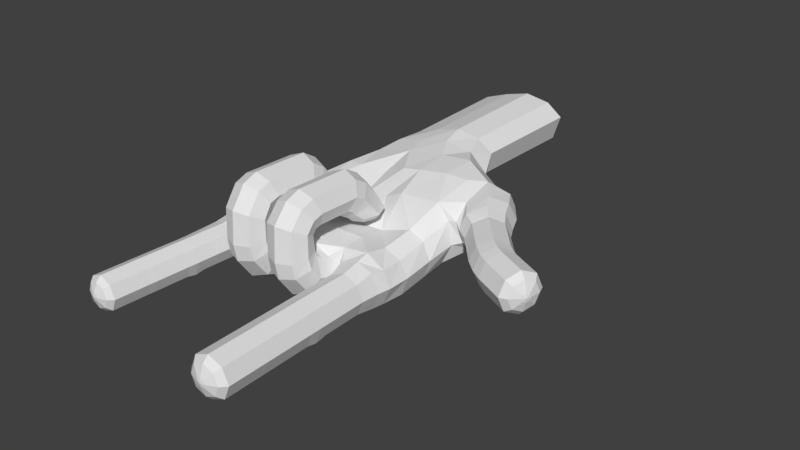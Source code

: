 # Source: hand2.0.blend  (saved by Blender 2.77.0; exported with 4.5.12 LTS)
import bpy
from mathutils import Matrix  # noqa: F401  (used for matrix-valued properties, if any)

bpy.ops.wm.read_factory_settings(use_empty=True)
scene = bpy.context.scene
scene.name = 'Scene'

# ---- collections
col_collection_1 = bpy.data.collections.new('Collection 1'); scene.collection.children.link(col_collection_1)

# ---- world
world_world = bpy.data.worlds.new('World'); scene.world = world_world
world_world.color = (0.05088, 0.05088, 0.05088)
world_world.use_sun_shadow = False
world_world.sun_shadow_jitter_overblur = 0.0
world_world.cycles.sampling_method = 'MANUAL'

# ---- meshes
me_cylinder_003 = bpy.data.meshes.new('Cylinder.003')
me_cylinder_003.from_pydata([(2.513, 1.348, -1.545), (3.221, 1.328, -1.253), (3.513, 1.278, -0.5477), (3.221, 1.229, 0.1577), (2.513, 1.209, 0.4499), (1.806, 1.229, 0.1577), (1.513, 1.278, -0.5477), (1.806, 1.328, -1.253), (3.221, 2.131, -1.173), (2.513, 2.0, -1.434), (3.513, 2.449, -0.5408), (3.221, 2.766, 0.09102), (2.513, 2.898, 0.3527), (1.806, 2.766, 0.09102), (1.513, 2.449, -0.5408), (1.806, 2.131, -1.173), (3.221, 2.361, -1.349), (2.513, 2.118, -1.513), (3.513, 2.947, -0.9534), (3.221, 3.533, -0.5574), (2.513, 3.775, -0.3934), (1.806, 3.533, -0.5574), (1.513, 2.947, -0.9534), (1.806, 2.361, -1.349), (3.221, 2.428, -1.656), (2.513, 2.147, -1.74), (3.513, 3.104, -1.451), (3.221, 3.781, -1.247), (2.513, 4.062, -1.162), (1.806, 3.781, -1.247), (1.513, 3.104, -1.451), (1.806, 2.428, -1.656), (3.221, 2.4, -3.354), (2.513, 2.127, -3.247), (3.513, 3.057, -3.615), (3.221, 3.714, -3.875), (2.513, 3.987, -3.983), (1.806, 3.714, -3.875), (1.513, 3.057, -3.615), (1.806, 2.4, -3.354), (3.221, 2.209, -3.688), (2.513, 1.977, -3.51), (3.513, 2.771, -4.117), (3.221, 3.333, -4.546), (2.513, 3.566, -4.724), (1.806, 3.333, -4.546), (1.513, 2.771, -4.117), (1.806, 2.209, -3.688), (3.183, 1.994, -3.881), (2.471, 1.831, -3.649), (3.486, 2.374, -4.472), (3.204, 2.749, -5.076), (2.502, 2.9, -5.34), (1.791, 2.737, -5.109), (1.487, 2.357, -4.518), (1.769, 1.982, -3.914), (3.22, 1.619, -4.345), (2.508, 1.585, -4.064), (3.524, 1.676, -5.045), (3.242, 1.721, -5.755), (2.539, 1.73, -6.059), (1.828, 1.696, -5.779), (1.524, 1.64, -5.078), (1.806, 1.594, -4.368), (2.513, 1.261, -1.584), (3.263, 1.131, -1.311), (3.573, 0.8168, -0.6512), (3.263, 0.5024, 0.008498), (2.513, 0.3722, 0.2818), (1.764, 0.5024, 0.008498), (1.454, 0.8168, -0.6512), (1.764, 1.131, -1.311), (2.513, 1.217, -1.671), (3.329, 0.9354, -1.5), (3.666, 0.2563, -1.086), (3.329, -0.4229, -0.6731), (2.513, -0.7041, -0.5019), (1.698, -0.4229, -0.6731), (1.361, 0.2563, -1.086), (1.698, 0.9354, -1.5), (2.481, 1.22, -1.904), (3.363, 0.8633, -1.904), (3.734, 0.002917, -1.907), (3.363, -0.8575, -1.904), (2.481, -1.392, -1.904), (1.599, -0.8575, -1.904), (1.224, 0.002917, -1.904), (1.599, 0.8633, -1.904), (2.012, 1.331, -4.574), (1.809, 1.365, -5.094), (2.028, 1.406, -5.607), (2.54, 1.43, -5.812), (3.047, 1.424, -5.59), (3.25, 1.391, -5.07), (2.518, 1.325, -4.352), (3.031, 1.349, -4.557), (2.534, 1.136, -5.099), (2.694, 1.176, -4.939), (2.53, 1.169, -4.878), (2.764, 1.189, -5.092), (2.699, 1.199, -5.247), (2.536, 1.2, -5.314), (2.372, 1.193, -5.253), (2.302, 1.18, -5.1), (2.367, 1.17, -4.944), (5.041, 1.0, -1.038), (5.091, 1.0, 0.9615), (5.748, 0.7071, -1.055), (5.797, 0.7071, 0.9441), (6.041, -3.815e-08, -1.062), (6.09, -3.811e-08, 0.9369), (5.748, -0.7071, -1.055), (5.797, -0.7071, 0.9441), (5.041, -1.0, -1.038), (5.091, -1.0, 0.9615), (4.335, -0.7071, -1.02), (4.384, -0.7071, 0.9789), (4.042, 1.377e-08, -1.013), (4.091, 1.382e-08, 0.9861), (4.335, 0.7071, -1.02), (4.384, 0.7071, 0.9789), (5.807, 0.7071, 1.5), (5.1, 1.0, 1.518), (6.1, 1.173e-07, 1.493), (5.807, -0.8085, 1.5), (5.1, -1.101, 1.518), (4.393, -0.8085, 1.535), (4.1, 1.693e-07, 1.542), (4.393, 0.7071, 1.535), (5.825, 0.7071, 2.043), (5.118, 1.0, 2.06), (6.117, 2.57e-07, 2.036), (5.825, -0.7071, 2.043), (5.118, -1.0, 2.06), (4.411, -0.7071, 2.078), (4.118, 3.09e-07, 2.085), (4.411, 0.7071, 2.078), (5.874, 0.7071, 4.056), (5.167, 1.0, 4.073), (6.167, 1.461e-07, 4.048), (5.874, -0.7071, 4.056), (5.167, -1.0, 4.073), (4.46, -0.7071, 4.09), (4.167, 1.98e-07, 4.098), (4.46, 0.7071, 4.09), (5.887, 0.7071, 4.469), (5.18, 1.0, 4.487), (6.18, 1.148e-07, 4.462), (5.887, -0.7071, 4.469), (5.18, -1.0, 4.487), (4.473, -0.7071, 4.504), (4.18, 1.668e-07, 4.511), (4.473, 0.7071, 4.504), (5.894, 0.7071, 4.86), (5.187, 1.0, 4.877), (6.187, 8.535e-08, 4.853), (5.894, -0.7071, 4.86), (5.187, -1.0, 4.877), (4.48, -0.7071, 4.895), (4.187, 1.373e-07, 4.902), (4.48, 0.7071, 4.895), (5.934, 0.7071, 6.509), (5.228, 1.0, 6.527), (6.227, -3.916e-08, 6.502), (5.934, -0.7071, 6.509), (5.228, -1.0, 6.527), (4.521, -0.7071, 6.544), (4.228, 1.276e-08, 6.551), (4.521, 0.7071, 6.544), (4.987, 1.156, -1.941), (5.747, 0.8633, -1.963), (6.112, 0.002917, -1.972), (5.747, -0.8589, -1.963), (4.987, -1.214, -1.941), (4.105, -0.8575, -1.919), (4.105, 0.8633, -1.919), (4.725, 0.5176, 6.82), (4.514, 2.589e-09, 6.825), (4.725, -0.5176, 6.82), (5.234, -0.7321, 6.807), (5.744, -0.5176, 6.795), (5.955, -3.546e-08, 6.789), (5.234, 0.7321, 6.807), (5.744, 0.5176, 6.795), (5.24, 6.256e-08, 7.049), (5.403, 0.1547, 6.997), (5.239, 0.2188, 7.001), (5.47, 2.898e-08, 6.995), (5.403, -0.1547, 6.997), (5.239, -0.2188, 7.001), (5.076, -0.1547, 7.005), (5.008, 4.03e-08, 7.007), (5.076, 0.1547, 7.005), (0.0, 1.348, -1.545), (0.7071, 1.328, -1.253), (1.0, 1.278, -0.5477), (0.7071, 1.229, 0.1577), (-8.742e-08, 1.209, 0.4499), (-0.7071, 1.229, 0.1577), (-1.0, 1.278, -0.5477), (-0.7071, 1.328, -1.253), (0.7071, 2.039, -1.173), (5.215e-08, 1.907, -1.434), (1.0, 2.356, -0.5408), (0.7071, 2.674, 0.09102), (-3.527e-08, 2.805, 0.3527), (-0.7071, 2.674, 0.09102), (-1.0, 2.356, -0.5408), (-0.7071, 2.039, -1.173), (0.7071, 2.425, -1.332), (0.0, 2.182, -1.496), (1.0, 3.011, -0.9358), (0.7071, 3.597, -0.5399), (0.0, 3.839, -0.3758), (-0.7071, 3.597, -0.5399), (-1.0, 3.011, -0.9358), (-0.7071, 2.425, -1.332), (0.7071, 2.486, -1.624), (1.192e-07, 2.205, -1.709), (1.0, 3.163, -1.419), (0.7071, 3.84, -1.215), (1.192e-07, 4.12, -1.13), (-0.7071, 3.84, -1.215), (-1.0, 3.163, -1.419), (-0.7071, 2.486, -1.624), (0.7071, 2.465, -3.366), (1.192e-07, 2.193, -3.258), (1.0, 3.122, -3.626), (0.7071, 3.78, -3.886), (1.192e-07, 4.052, -3.994), (-0.7071, 3.78, -3.886), (-1.0, 3.122, -3.626), (-0.7071, 2.465, -3.366), (0.7071, 2.237, -3.688), (1.565e-07, 2.005, -3.51), (1.0, 2.799, -4.117), (0.7071, 3.361, -4.547), (6.904e-08, 3.594, -4.724), (-0.7071, 3.361, -4.547), (-1.0, 2.799, -4.117), (-0.7071, 2.237, -3.688), (0.6692, 2.095, -3.778), (-0.04216, 1.933, -3.547), (0.9729, 2.475, -4.369), (0.691, 2.85, -4.973), (-0.01141, 3.001, -5.237), (-0.7228, 2.839, -5.006), (-1.026, 2.459, -4.415), (-0.7446, 2.083, -3.811), (0.7064, 1.306, -4.345), (-0.005015, 1.273, -4.064), (1.01, 1.363, -5.045), (0.7281, 1.409, -5.755), (0.02573, 1.417, -6.059), (-0.6857, 1.383, -5.779), (-0.9893, 1.327, -5.078), (-0.7074, 1.281, -4.368), (4.448e-10, 1.261, -1.584), (0.7493, 1.131, -1.311), (1.06, 0.8168, -0.6512), (0.7493, 0.5024, 0.008498), (-9.22e-08, 0.3722, 0.2818), (-0.7493, 0.5024, 0.008498), (-1.06, 0.8168, -0.6512), (-0.7493, 1.131, -1.311), (5.064e-09, 1.217, -1.671), (0.8151, 0.9354, -1.5), (1.153, 0.2563, -1.086), (0.8151, -0.4229, -0.6731), (-9.571e-08, -0.7041, -0.5019), (-0.8151, -0.4229, -0.6731), (-1.153, 0.2563, -1.086), (-0.8151, 0.9354, -1.5), (-0.03258, 1.22, -1.904), (0.8496, 0.8633, -1.904), (0.8496, -0.8575, -1.904), (-0.03258, -1.386, -1.904), (-0.9148, -0.8575, -1.904), (-1.322, 0.002714, -1.907), (-0.9148, 0.8633, -1.904), (-0.5018, 1.018, -4.574), (-0.7049, 1.052, -5.094), (-0.4859, 1.093, -5.607), (0.02701, 1.118, -5.812), (0.5333, 1.111, -5.59), (0.7364, 1.078, -5.07), (0.004504, 1.012, -4.352), (0.5174, 1.037, -4.557), (0.02041, 0.8236, -5.099), (0.1805, 0.8633, -4.939), (0.01612, 0.8557, -4.878), (0.2506, 0.8757, -5.092), (0.1853, 0.8857, -5.247), (0.02285, 0.8873, -5.314), (-0.1416, 0.8797, -5.253), (-0.2116, 0.8673, -5.1), (-0.1463, 0.8574, -4.944), (-2.449, 0.8609, -1.187), (-2.54, 0.8609, 0.5321), (-1.841, 0.6087, -1.155), (-1.932, 0.6087, 0.5643), (-1.59, -1.694e-08, -1.142), (-1.681, -1.676e-08, 0.5776), (-1.841, -0.6087, -1.155), (-1.932, -0.6087, 0.5643), (-2.449, -0.8609, -1.187), (-2.54, -0.8609, 0.5321), (-3.057, -0.6087, -1.219), (-3.148, -0.6087, 0.5), (-3.309, 3.782e-08, -1.233), (-3.4, 3.8e-08, 0.4867), (-3.057, 0.693, -1.219), (-3.148, 0.6087, 0.5), (-1.95, 0.6087, 1.052), (-2.557, 0.8609, 1.02), (-1.698, 1.182e-07, 1.065), (-1.95, -0.6869, 1.052), (-2.557, -0.939, 1.02), (-3.165, -0.6869, 0.9877), (-3.417, 1.73e-07, 0.9744), (-3.165, 0.6087, 0.9877), (-1.982, 0.6087, 1.509), (-2.59, 0.8609, 1.477), (-1.731, 2.374e-07, 1.523), (-1.982, -0.6087, 1.509), (-2.59, -0.8609, 1.477), (-3.198, -0.6087, 1.445), (-3.45, 2.922e-07, 1.432), (-3.198, 0.6087, 1.445), (-2.074, 0.6087, 3.24), (-2.682, 0.8609, 3.208), (-1.822, 1.42e-07, 3.253), (-2.074, -0.6087, 3.24), (-2.682, -0.8609, 3.208), (-3.29, -0.6087, 3.176), (-3.541, 1.968e-07, 3.162), (-3.29, 0.6087, 3.176), (-2.098, 0.6087, 3.552), (-2.706, 0.8609, 3.52), (-1.846, 1.073e-07, 3.565), (-2.098, -0.6087, 3.552), (-2.706, -0.8609, 3.52), (-3.313, -0.6087, 3.488), (-3.565, 1.621e-07, 3.474), (-3.313, 0.6087, 3.488), (-2.111, 0.6087, 3.932), (-2.718, 0.8609, 3.9), (-1.859, 8.98e-08, 3.945), (-2.111, -0.6087, 3.932), (-2.718, -0.8609, 3.9), (-3.326, -0.6087, 3.867), (-3.578, 1.446e-07, 3.854), (-3.326, 0.6087, 3.867), (-2.186, 0.6087, 5.35), (-2.793, 0.8609, 5.318), (-1.934, -1.727e-08, 5.363), (-2.186, -0.6087, 5.35), (-2.793, -0.8609, 5.318), (-3.401, -0.6087, 5.286), (-3.653, 3.749e-08, 5.272), (-3.401, 0.6087, 5.286), (-2.408, 0.9913, -1.966), (-1.678, 0.7432, -1.926), (-1.678, -0.7382, -1.926), (-2.387, -1.045, -1.966), (-3.086, -0.7382, -2.006), (-3.31, 0.002511, -2.023), (-3.085, 0.782, -2.006), (-3.244, 0.4456, 5.536), (-3.426, 2.735e-08, 5.526), (-3.244, -0.4456, 5.536), (-2.806, -0.6302, 5.559), (-2.368, -0.4456, 5.582), (-2.186, -1.266e-08, 5.592), (-2.806, 0.6302, 5.559), (-2.368, 0.4456, 5.582), (-2.817, 7.537e-08, 5.767), (-2.674, 0.1332, 5.733), (-2.815, 0.1884, 5.726), (-2.616, 4.53e-08, 5.736), (-2.674, -0.1332, 5.733), (-2.815, -0.1884, 5.726), (-2.956, -0.1332, 5.718), (-3.014, 5.737e-08, 5.715), (-2.956, 0.1332, 5.718), (2.481, 1.212, -2.572), (3.734, 1.147, -2.549), (3.734, 0.002917, -2.544), (3.734, -0.8575, -2.549), (2.481, -1.378, -2.541), (1.224, -0.8575, -2.541), (1.224, 0.002917, -2.541), (1.224, 1.262, -2.541), (4.987, 1.314, -2.578), (5.839, 0.7679, -2.6), (6.212, 0.002917, -2.609), (5.803, -0.8887, -2.6), (4.935, -1.309, -2.578), (-0.03258, 1.245, -2.593), (-0.03258, -1.366, -2.541), (-1.296, -0.7978, -2.552), (-1.322, 0.002714, -2.544), (-1.296, 1.288, -2.552), (-2.23, 1.175, -2.603), (-2.268, -1.152, -2.603), (-3.141, -0.7382, -2.643), (-3.321, 0.002511, -2.66), (-3.077, 0.8749, -2.643), (7.446, 2.819, -7.742), (8.131, 2.439, -8.351), (8.415, 1.656, -8.604), (7.931, 0.6053, -8.351), (6.964, 0.2254, -7.403), (6.873, 0.7071, -6.793), (6.589, 1.705, -6.613), (6.634, 2.439, -7.269), (8.447, 2.348, -7.67), (7.83, 2.69, -7.121), (8.703, 1.522, -7.898), (8.447, 0.6965, -7.67), (7.83, 0.3544, -7.121), (7.213, 0.7297, -6.572), (6.958, 1.564, -6.345), (7.213, 2.348, -6.474), (8.839, 2.229, -7.052), (8.311, 2.522, -6.582), (9.057, 1.522, -7.247), (8.839, 0.8153, -7.052), (8.311, 0.5224, -6.582), (7.782, 0.8153, -6.112), (7.564, 1.522, -5.917), (7.782, 2.229, -6.112), (10.18, 2.229, -5.548), (9.649, 2.522, -5.078), (10.4, 1.522, -5.743), (10.18, 0.8153, -5.548), (9.649, 0.5224, -5.078), (9.121, 0.8153, -4.608), (8.902, 1.522, -4.413), (9.121, 2.229, -4.608), (10.51, 2.229, -5.258), (10.09, 2.522, -4.693), (10.69, 1.522, -5.493), (10.51, 0.8153, -5.258), (10.09, 0.5224, -4.693), (9.663, 0.8153, -4.127), (9.487, 1.522, -3.892), (9.663, 2.229, -4.127), (10.8, 2.229, -5.056), (10.49, 2.522, -4.424), (10.93, 1.522, -5.318), (10.8, 0.8153, -5.056), (10.49, 0.5224, -4.424), (10.17, 0.8153, -3.791), (10.04, 1.522, -3.529), (10.17, 2.229, -3.791), (12.28, 2.229, -4.32), (11.96, 2.522, -3.687), (12.41, 1.522, -4.582), (12.28, 0.8153, -4.32), (11.96, 0.5224, -3.687), (11.65, 0.8153, -3.055), (11.52, 1.522, -2.792), (11.65, 2.229, -3.055), (11.99, 2.04, -3.106), (11.89, 1.522, -2.917), (11.99, 1.005, -3.106), (12.21, 0.7903, -3.562), (12.44, 1.005, -4.018), (12.54, 1.522, -4.207), (12.21, 2.254, -3.562), (12.44, 2.04, -4.018), (12.43, 1.522, -3.454), (12.46, 1.677, -3.622), (12.39, 1.741, -3.476), (12.49, 1.522, -3.682), (12.46, 1.368, -3.622), (12.39, 1.304, -3.476), (12.31, 1.368, -3.329), (12.28, 1.522, -3.269), (12.31, 1.677, -3.329), (2.456, 1.157, -3.671), (3.682, 1.187, -3.678), (3.734, -1.205, -3.677), (2.481, -1.412, -3.67), (1.224, -1.108, -3.67), (1.227, 1.212, -3.671), (4.989, 1.094, -3.707), (5.807, 0.7363, -3.727), (6.212, 0.002917, -3.737), (5.91, -0.8887, -3.728), (4.865, -1.304, -3.707), (-0.0029, 1.115, -3.671), (-0.03258, -1.356, -3.67), (-1.296, -1.007, -3.681), (-1.239, 1.153, -3.681), (-2.276, 1.225, -3.731), (-2.268, -1.114, -3.732), (-2.916, -0.7382, -3.772), (-3.142, 0.002511, -3.788), (-3.024, 0.8545, -3.768), (2.513, 0.7915, -5.22), (3.509, 0.8472, -5.228), (3.726, -1.277, -5.228), (2.479, -1.38, -5.22), (1.227, -1.327, -5.22), (1.226, 0.7231, -5.22), (5.08, 1.373, -5.257), (5.823, 1.033, -5.278), (6.195, 0.1784, -5.287), (5.894, -0.7, -5.278), (4.853, -1.208, -5.257), (-0.06126, 0.6723, -5.22), (-0.02465, -1.314, -5.22), (-1.283, -1.225, -5.231), (-1.068, 0.7081, -5.231), (-2.163, 1.044, -5.283), (-2.28, -1.04, -5.282), (-2.907, -0.7345, -5.322), (-2.889, 0.7073, -5.322), (-3.205, 0.006356, -5.322), (-3.246, 0.006356, -6.603), (-2.819, 0.7073, -6.603), (-2.994, -0.7345, -6.603), (-2.251, -1.04, -6.563), (-2.25, 1.223, -6.564), (-1.068, 1.556, -6.512), (-1.283, -1.25, -6.512), (-0.02465, -1.321, -6.501), (-0.06126, 1.486, -6.493), (4.853, -1.065, -6.538), (5.894, -0.5363, -6.563), (6.424, 0.5359, -6.547), (6.206, 1.678, -6.538), (5.609, 2.383, -6.563), (1.226, 1.414, -6.623), (1.289, -1.328, -6.501), (2.479, -1.358, -6.501), (3.726, -1.26, -6.509), (3.509, 2.174, -6.59), (2.513, 1.691, -6.658), (6.741, 2.954, -8.695), (7.64, 2.439, -9.171), (7.8, 1.867, -9.337), (7.556, 0.6053, -9.171), (6.655, 0.09617, -8.344), (5.99, 2.983, -8.21), (-2.845, 0.006356, -8.085), (-2.448, 0.7073, -8.085), (-2.61, -0.7345, -8.085), (-1.919, -1.04, -8.045), (-1.918, 1.367, -8.046), (-0.8186, 2.086, -7.994), (-1.019, -1.255, -7.994), (0.1523, -1.351, -7.984), (-0.04153, 2.153, -7.83), (4.691, -0.9459, -8.02), (5.66, -0.5363, -8.045), (4.893, 3.01, -8.116), (1.316, 2.044, -7.983), (1.143, -1.304, -7.984), (2.441, -1.303, -7.984), (3.643, -1.219, -7.991), (3.441, 2.826, -7.991), (2.514, 2.647, -7.983), (5.083, 3.202, -9.6), (6.714, 1.981, -9.84), (0.134, 2.633, -10.55), (6.031, 0.4153, -9.772), (-0.5524, 0.005506, -10.57), (0.7994, -0.1213, -10.55), (-1.991, -0.3641, -9.547), (-1.368, 1.188, -9.527), (4.309, 3.062, -10.66), (-1.206, -0.917, -9.481), (1.523, 2.99, -10.55), (-0.2614, 2.325, -9.45), (5.11, 2.112, -10.83), (0.6542, -1.091, -9.445), (2.227, -0.1272, -10.55), (4.402, -0.6945, -9.494), (-0.9905, 1.373, -10.61), (3.61, 3.112, -9.48), (1.651, 2.812, -9.444), (4.707, 0.9737, -10.78), (2.619, -1.1, -9.449), (-1.123, 0.4073, -10.62), (3.523, 0.1672, -10.58), (2.947, 3.264, -10.57), (0.428, 2.737, -11.72), (-0.143, 0.5049, -11.75), (0.9817, 0.3784, -11.72), (3.902, 3.248, -11.83), (1.584, 3.16, -11.72), (4.568, 2.605, -12.01), (2.17, 0.3725, -11.72), (-0.5076, 1.869, -11.78), (4.233, 1.47, -11.96), (-0.6177, 0.9056, -11.79), (3.248, 0.6661, -11.76), (2.769, 3.47, -11.75), (0.3908, 2.879, -17.48), (-0.211, 0.526, -17.5), (0.9742, 0.3928, -17.48), (4.051, 3.417, -17.6), (1.609, 3.324, -17.48), (4.754, 2.739, -17.78), (2.226, 0.3865, -17.48), (-0.5952, 1.963, -17.54), (4.401, 1.544, -17.73), (-0.7112, 0.9483, -17.55), (3.363, 0.696, -17.51), (2.858, 3.651, -17.5)], [], [(1, 8, 10, 2), (2, 10, 11, 3), (3, 11, 12, 4), (4, 12, 13, 5), (5, 13, 14, 6), (6, 14, 15, 7), (7, 15, 9, 0), (386, 482, 481, 385), (2, 3, 67, 66), (9, 15, 23, 17), (19, 18, 26, 27), (14, 13, 21, 22), (12, 11, 19, 20), (10, 8, 16, 18), (15, 14, 22, 23), (13, 12, 20, 21), (11, 10, 18, 19), (8, 9, 17, 16), (31, 30, 38, 39), (16, 17, 25, 24), (17, 23, 31, 25), (22, 21, 29, 30), (20, 19, 27, 28), (18, 16, 24, 26), (23, 22, 30, 31), (21, 20, 28, 29), (36, 35, 43, 44), (29, 28, 36, 37), (27, 26, 34, 35), (24, 25, 33, 32), (25, 31, 39, 33), (30, 29, 37, 38), (28, 27, 35, 36), (26, 24, 32, 34), (41, 47, 55, 49), (34, 32, 40, 42), (39, 38, 46, 47), (37, 36, 44, 45), (35, 34, 42, 43), (32, 33, 41, 40), (33, 39, 47, 41), (38, 37, 45, 46), (53, 61, 62, 54), (46, 45, 53, 54), (44, 43, 51, 52), (42, 40, 48, 50), (47, 46, 54, 55), (45, 44, 52, 53), (43, 42, 50, 51), (40, 41, 49, 48), (55, 63, 57, 49), (51, 59, 60, 52), (48, 56, 58, 50), (242, 250, 249, 241), (55, 54, 62, 63), (52, 60, 61, 53), (50, 58, 59, 51), (62, 61, 90, 89), (64, 65, 73, 72), (5, 6, 70, 69), (3, 4, 68, 67), (6, 7, 71, 70), (1, 2, 66, 65), (4, 5, 69, 68), (7, 0, 64, 71), (0, 1, 65, 64), (78, 79, 87, 86), (71, 64, 72, 79), (69, 70, 78, 77), (67, 68, 76, 75), (65, 66, 74, 73), (70, 71, 79, 78), (68, 69, 77, 76), (66, 67, 75, 74), (76, 77, 85, 84), (74, 75, 83, 82), (72, 73, 81, 80), (79, 72, 80, 87), (77, 78, 86, 85), (75, 76, 84, 83), (73, 74, 82, 81), (58, 56, 95, 93), (59, 58, 93, 92), (57, 63, 88, 94), (60, 59, 92, 91), (63, 62, 89, 88), (56, 57, 94, 95), (61, 60, 91, 90), (90, 91, 101, 102), (92, 93, 99, 100), (89, 90, 102, 103), (94, 88, 104, 98), (98, 96, 97), (88, 89, 103, 104), (91, 92, 100, 101), (95, 94, 98, 97), (93, 95, 97, 99), (99, 97, 96), (100, 99, 96), (101, 100, 96), (96, 102, 101), (102, 96, 103), (103, 96, 104), (96, 98, 104), (105, 106, 108, 107), (107, 108, 110, 109), (109, 110, 112, 111), (111, 112, 114, 113), (113, 114, 116, 115), (115, 116, 118, 117), (120, 118, 127, 128), (117, 118, 120, 119), (119, 120, 106, 105), (113, 173, 172, 111), (138, 146, 145, 137), (110, 108, 121, 123), (116, 114, 125, 126), (106, 120, 128, 122), (108, 106, 122, 121), (112, 110, 123, 124), (118, 116, 126, 127), (114, 112, 124, 125), (124, 132, 133, 125), (127, 135, 136, 128), (125, 133, 134, 126), (124, 123, 131, 132), (128, 136, 130, 122), (126, 134, 135, 127), (121, 129, 131, 123), (136, 135, 143, 144), (141, 149, 150, 142), (134, 133, 141, 142), (132, 131, 139, 140), (129, 130, 138, 137), (130, 136, 144, 138), (135, 134, 142, 143), (133, 132, 140, 141), (131, 129, 137, 139), (314, 322, 321, 313), (139, 147, 148, 140), (138, 144, 152, 146), (142, 150, 151, 143), (140, 148, 149, 141), (137, 145, 147, 139), (143, 151, 152, 144), (150, 149, 157, 158), (160, 159, 167, 168), (148, 147, 155, 156), (145, 146, 154, 153), (146, 152, 160, 154), (151, 150, 158, 159), (149, 148, 156, 157), (147, 145, 153, 155), (152, 151, 159, 160), (167, 166, 178, 177), (158, 157, 165, 166), (156, 155, 163, 164), (153, 154, 162, 161), (154, 160, 168, 162), (159, 158, 166, 167), (157, 156, 164, 165), (155, 153, 161, 163), (119, 175, 82, 117), (115, 174, 173, 113), (105, 169, 175, 119), (111, 172, 171, 109), (117, 82, 174, 115), (122, 130, 129, 121), (109, 171, 170, 107), (107, 170, 169, 105), (163, 161, 183, 181), (164, 163, 181, 180), (162, 168, 176, 182), (165, 164, 180, 179), (168, 167, 177, 176), (161, 162, 182, 183), (166, 165, 179, 178), (178, 179, 189, 190), (180, 181, 187, 188), (177, 178, 190, 191), (182, 176, 192, 186), (186, 184, 185), (176, 177, 191, 192), (179, 180, 188, 189), (183, 182, 186, 185), (181, 183, 185, 187), (187, 185, 184), (188, 187, 184), (189, 188, 184), (184, 190, 189), (190, 184, 191), (191, 184, 192), (184, 186, 192), (194, 201, 203, 195), (195, 203, 204, 196), (196, 204, 205, 197), (197, 205, 206, 198), (198, 206, 207, 199), (199, 207, 208, 200), (200, 208, 202, 193), (49, 57, 56, 48), (195, 196, 260, 259), (202, 208, 216, 210), (212, 211, 219, 220), (207, 206, 214, 215), (205, 204, 212, 213), (203, 201, 209, 211), (208, 207, 215, 216), (206, 205, 213, 214), (204, 203, 211, 212), (201, 202, 210, 209), (224, 223, 231, 232), (209, 210, 218, 217), (210, 216, 224, 218), (215, 214, 222, 223), (213, 212, 220, 221), (211, 209, 217, 219), (216, 215, 223, 224), (214, 213, 221, 222), (229, 228, 236, 237), (222, 221, 229, 230), (220, 219, 227, 228), (217, 218, 226, 225), (218, 224, 232, 226), (223, 222, 230, 231), (221, 220, 228, 229), (219, 217, 225, 227), (234, 240, 248, 242), (227, 225, 233, 235), (232, 231, 239, 240), (230, 229, 237, 238), (228, 227, 235, 236), (225, 226, 234, 233), (226, 232, 240, 234), (231, 230, 238, 239), (246, 254, 255, 247), (239, 238, 246, 247), (237, 236, 244, 245), (235, 233, 241, 243), (240, 239, 247, 248), (238, 237, 245, 246), (236, 235, 243, 244), (233, 234, 242, 241), (248, 256, 250, 242), (244, 252, 253, 245), (241, 249, 251, 243), (248, 247, 255, 256), (245, 253, 254, 246), (243, 251, 252, 244), (255, 254, 282, 281), (257, 258, 266, 265), (198, 199, 263, 262), (196, 197, 261, 260), (199, 200, 264, 263), (194, 195, 259, 258), (197, 198, 262, 261), (200, 193, 257, 264), (193, 194, 258, 257), (271, 272, 279, 278), (264, 257, 265, 272), (262, 263, 271, 270), (260, 261, 269, 268), (258, 259, 267, 266), (263, 264, 272, 271), (261, 262, 270, 269), (259, 260, 268, 267), (269, 270, 277, 276), (267, 268, 275, 86), (265, 266, 274, 273), (272, 265, 273, 279), (270, 271, 278, 277), (268, 269, 276, 275), (266, 267, 86, 274), (251, 249, 287, 285), (252, 251, 285, 284), (250, 256, 280, 286), (253, 252, 284, 283), (256, 255, 281, 280), (249, 250, 286, 287), (254, 253, 283, 282), (282, 283, 293, 294), (284, 285, 291, 292), (281, 282, 294, 295), (286, 280, 296, 290), (290, 288, 289), (280, 281, 295, 296), (283, 284, 292, 293), (287, 286, 290, 289), (285, 287, 289, 291), (291, 289, 288), (292, 291, 288), (293, 292, 288), (288, 294, 293), (294, 288, 295), (295, 288, 296), (288, 290, 296), (297, 298, 300, 299), (299, 300, 302, 301), (301, 302, 304, 303), (303, 304, 306, 305), (305, 306, 308, 307), (307, 308, 310, 309), (312, 310, 319, 320), (309, 310, 312, 311), (311, 312, 298, 297), (305, 364, 363, 303), (330, 338, 337, 329), (302, 300, 313, 315), (308, 306, 317, 318), (298, 312, 320, 314), (300, 298, 314, 313), (304, 302, 315, 316), (310, 308, 318, 319), (306, 304, 316, 317), (316, 324, 325, 317), (319, 327, 328, 320), (317, 325, 326, 318), (316, 315, 323, 324), (320, 328, 322, 314), (318, 326, 327, 319), (313, 321, 323, 315), (328, 327, 335, 336), (333, 341, 342, 334), (326, 325, 333, 334), (324, 323, 331, 332), (321, 322, 330, 329), (322, 328, 336, 330), (327, 326, 334, 335), (325, 324, 332, 333), (323, 321, 329, 331), (331, 339, 340, 332), (330, 336, 344, 338), (334, 342, 343, 335), (332, 340, 341, 333), (329, 337, 339, 331), (335, 343, 344, 336), (342, 341, 349, 350), (352, 351, 359, 360), (340, 339, 347, 348), (337, 338, 346, 345), (338, 344, 352, 346), (343, 342, 350, 351), (341, 340, 348, 349), (339, 337, 345, 347), (344, 343, 351, 352), (359, 358, 370, 369), (350, 349, 357, 358), (348, 347, 355, 356), (345, 346, 354, 353), (346, 352, 360, 354), (351, 350, 358, 359), (349, 348, 356, 357), (347, 345, 353, 355), (311, 367, 366, 309), (307, 365, 364, 305), (297, 361, 367, 311), (303, 363, 278, 301), (309, 366, 365, 307), (301, 278, 362, 299), (299, 362, 361, 297), (355, 353, 375, 373), (356, 355, 373, 372), (354, 360, 368, 374), (357, 356, 372, 371), (360, 359, 369, 368), (353, 354, 374, 375), (358, 357, 371, 370), (370, 371, 381, 382), (372, 373, 379, 380), (369, 370, 382, 383), (374, 368, 384, 378), (378, 376, 377), (368, 369, 383, 384), (371, 372, 380, 381), (375, 374, 378, 377), (373, 375, 377, 379), (379, 377, 376), (380, 379, 376), (381, 380, 376), (376, 382, 381), (382, 376, 383), (383, 376, 384), (376, 378, 384), (366, 367, 407, 406), (277, 278, 401, 400), (170, 171, 395, 394), (80, 81, 386, 385), (367, 361, 403, 407), (278, 279, 402, 401), (171, 172, 396, 395), (81, 82, 387, 386), (279, 273, 398, 402), (172, 173, 397, 396), (82, 83, 388, 387), (173, 174, 388, 397), (83, 84, 389, 388), (175, 169, 393, 386), (84, 85, 390, 389), (85, 86, 391, 390), (86, 87, 392, 391), (274, 86, 391, 392), (361, 362, 402, 403), (87, 80, 385, 392), (174, 82, 387, 388), (273, 274, 392, 398), (86, 275, 390, 391), (362, 278, 401, 402), (363, 364, 404, 400), (82, 175, 386, 387), (278, 363, 400, 401), (364, 365, 405, 404), (275, 276, 399, 390), (365, 366, 406, 405), (276, 277, 400, 399), (169, 170, 394, 393), (415, 414, 422, 423), (520, 521, 523, 518), (410, 409, 416, 418), (413, 412, 420, 421), (408, 415, 423, 417), (409, 408, 417, 416), (411, 410, 418, 419), (414, 413, 421, 422), (412, 411, 419, 420), (419, 427, 428, 420), (422, 430, 431, 423), (420, 428, 429, 421), (419, 418, 426, 427), (423, 431, 425, 417), (421, 429, 430, 422), (416, 424, 426, 418), (431, 430, 438, 439), (436, 435, 443, 444), (429, 428, 436, 437), (427, 426, 434, 435), (424, 425, 433, 432), (425, 431, 439, 433), (430, 429, 437, 438), (428, 427, 435, 436), (426, 424, 432, 434), (434, 432, 440, 442), (439, 438, 446, 447), (437, 436, 444, 445), (435, 434, 442, 443), (432, 433, 441, 440), (433, 439, 447, 441), (438, 437, 445, 446), (445, 453, 454, 446), (446, 454, 455, 447), (445, 444, 452, 453), (442, 450, 451, 443), (447, 455, 449, 441), (443, 451, 452, 444), (440, 448, 450, 442), (455, 454, 462, 463), (462, 461, 466, 465), (453, 452, 460, 461), (451, 450, 458, 459), (448, 449, 457, 456), (449, 455, 463, 457), (454, 453, 461, 462), (452, 451, 459, 460), (450, 448, 456, 458), (458, 456, 471, 469), (459, 458, 469, 468), (457, 463, 464, 470), (460, 459, 468, 467), (463, 462, 465, 464), (456, 457, 470, 471), (461, 460, 467, 466), (466, 467, 477, 478), (468, 469, 475, 476), (465, 466, 478, 479), (470, 464, 480, 474), (474, 472, 473), (464, 465, 479, 480), (467, 468, 476, 477), (471, 470, 474, 473), (469, 471, 473, 475), (475, 473, 472), (476, 475, 472), (477, 476, 472), (472, 478, 477), (478, 472, 479), (479, 472, 480), (472, 474, 480), (395, 489, 488, 394), (482, 502, 501, 481), (405, 498, 497, 404), (396, 490, 489, 395), (404, 497, 494, 400), (397, 491, 490, 396), (392, 486, 492, 398), (390, 485, 484, 389), (402, 495, 496, 403), (400, 494, 493, 399), (385, 481, 486, 392), (406, 499, 498, 405), (388, 483, 491, 397), (407, 500, 499, 406), (398, 492, 495, 402), (399, 493, 485, 390), (403, 496, 500, 407), (394, 488, 487, 393), (393, 487, 482, 386), (389, 484, 483, 388), (492, 512, 515, 495), (485, 505, 504, 484), (497, 517, 514, 494), (498, 518, 517, 497), (481, 501, 506, 486), (495, 515, 516, 496), (496, 516, 519, 500), (488, 508, 507, 487), (483, 503, 511, 491), (489, 509, 508, 488), (500, 519, 520, 499), (490, 510, 509, 489), (487, 507, 502, 482), (491, 511, 510, 490), (486, 506, 512, 492), (494, 514, 513, 493), (484, 504, 503, 483), (493, 513, 505, 485), (499, 520, 518, 498), (193, 202, 201, 194), (503, 538, 530, 511), (506, 535, 529, 512), (514, 527, 528, 513), (507, 534, 539, 502), (518, 523, 524, 517), (512, 529, 526, 515), (502, 539, 540, 501), (513, 528, 536, 505), (509, 532, 533, 508), (517, 524, 527, 514), (508, 533, 534, 507), (505, 536, 537, 504), (516, 525, 522, 519), (501, 540, 535, 506), (504, 537, 538, 503), (511, 530, 531, 510), (519, 522, 521, 520), (510, 531, 532, 509), (515, 526, 525, 516), (413, 414, 533, 532), (414, 415, 534, 533), (412, 413, 532, 531), (521, 522, 548, 547), (540, 539, 563, 564), (535, 540, 564, 559), (522, 525, 551, 548), (538, 537, 561, 562), (530, 538, 562, 556), (534, 415, 546, 558), (524, 523, 549, 550), (415, 408, 541, 546), (539, 534, 558, 563), (408, 409, 542, 541), (412, 531, 557, 545), (526, 529, 555, 552), (529, 535, 559, 555), (409, 410, 543, 542), (528, 527, 553, 554), (523, 521, 547, 549), (410, 411, 544, 543), (525, 526, 552, 551), (411, 412, 545, 544), (531, 530, 556, 557), (536, 528, 554, 560), (527, 524, 550, 553), (537, 536, 560, 561), (552, 555, 576), (546, 541, 565), (553, 550, 574), (554, 553, 574, 578), (549, 547, 571), (564, 563, 582, 583), (557, 556, 580), (551, 552, 576, 572), (562, 561, 585), (561, 560, 578, 585), (560, 554, 578), (558, 546, 565, 582), (541, 542, 566, 565), (559, 564, 583), (547, 548, 572, 571), (545, 557, 580, 568), (542, 543, 566), (556, 562, 585, 580), (548, 551, 572), (543, 544, 568, 566), (563, 558, 582), (550, 549, 571, 574), (544, 545, 568), (555, 559, 583, 576), (578, 574, 569, 570), (568, 580, 587, 584), (582, 565, 573, 588), (583, 582, 588, 575), (566, 568, 584, 577), (565, 566, 577, 573), (572, 576, 567, 581), (576, 583, 575, 567), (571, 572, 581, 586), (585, 578, 570, 579), (580, 585, 579, 587), (574, 571, 586, 569), (577, 584, 597, 594), (569, 586, 598, 590), (588, 573, 592, 600), (586, 581, 596, 598), (587, 579, 595, 599), (581, 567, 589, 596), (570, 569, 590, 591), (579, 570, 591, 595), (573, 577, 594, 592), (567, 575, 593, 589), (575, 588, 600, 593), (584, 587, 599, 597), (599, 595, 607, 611), (595, 591, 603, 607), (590, 598, 610, 602), (596, 589, 601, 608), (592, 594, 606, 604), (600, 592, 604, 612), (589, 593, 605, 601), (598, 596, 608, 610), (591, 590, 602, 603), (594, 597, 609, 606), (597, 599, 611, 609), (593, 600, 612, 605), (607, 603, 602, 610, 608, 601, 605, 612, 604, 606, 609, 611), (0, 9, 8, 1), (441, 449, 448, 440), (417, 425, 424, 416)])
me_cylinder_003.use_remesh_preserve_volume = False
me_cylinder_003.use_remesh_preserve_attributes = False
me_cylinder_003.use_mirror_vertex_groups = False
me_cylinder_003.update()

# ---- objects
ob_finger_002 = bpy.data.objects.new('finger.002', me_cylinder_003)

# ---- transforms, parenting, visibility, modifiers, constraints
ob_finger_002.location = (-2.444, 0.003058, 0.02764)
ob_finger_002.rotation_euler = (1.571, -0.0, 0.0)
ob_finger_002.lineart.crease_threshold = 0.0

# ---- collection membership
col_collection_1.objects.link(ob_finger_002)

# ---- scene / render settings (as saved in the file)
scene.frame_start = 1; scene.frame_end = 250; scene.frame_set(1)
scene.render.engine = 'BLENDER_EEVEE_NEXT'
scene.render.resolution_percentage = 50
scene.render.dither_intensity = 0.0
scene.cycles.use_denoising = False
scene.cycles.samples = 128
scene.cycles.sampling_pattern = 'TABULATED_SOBOL'
scene.cycles.light_sampling_threshold = 0.0
scene.cycles.use_adaptive_sampling = False
scene.cycles.use_light_tree = False
scene.cycles.blur_glossy = 0.0
scene.cycles.sample_clamp_indirect = 0.0
scene.view_settings.view_transform = 'Standard'
bpy.context.view_layer.update()

# ---- added for rendering (the .blend has no active camera and no usable light): camera, sun
cam_auto = bpy.data.cameras.new('AutoCamera')
cam_auto.lens = 50.0
cam_auto.sensor_width = 36.0
cam_auto.clip_end = 1000.0
ob_auto_camera = bpy.data.objects.new('AutoCamera', cam_auto)
scene.collection.objects.link(ob_auto_camera)
ob_auto_camera.location = (29.894, -28.1081, 23.6993)
ob_auto_camera.rotation_euler = (1.09748, -7.21219e-08, 0.694738)
scene.camera = ob_auto_camera
light_auto_sun = bpy.data.lights.new('AutoSun', 'SUN')
light_auto_sun.energy = 3.0
light_auto_sun.angle = 0.0523599
ob_auto_sun = bpy.data.objects.new('AutoSun', light_auto_sun)
scene.collection.objects.link(ob_auto_sun)
ob_auto_sun.rotation_euler = (0.872665, 0.174533, 0.523599)
bpy.context.view_layer.update()
